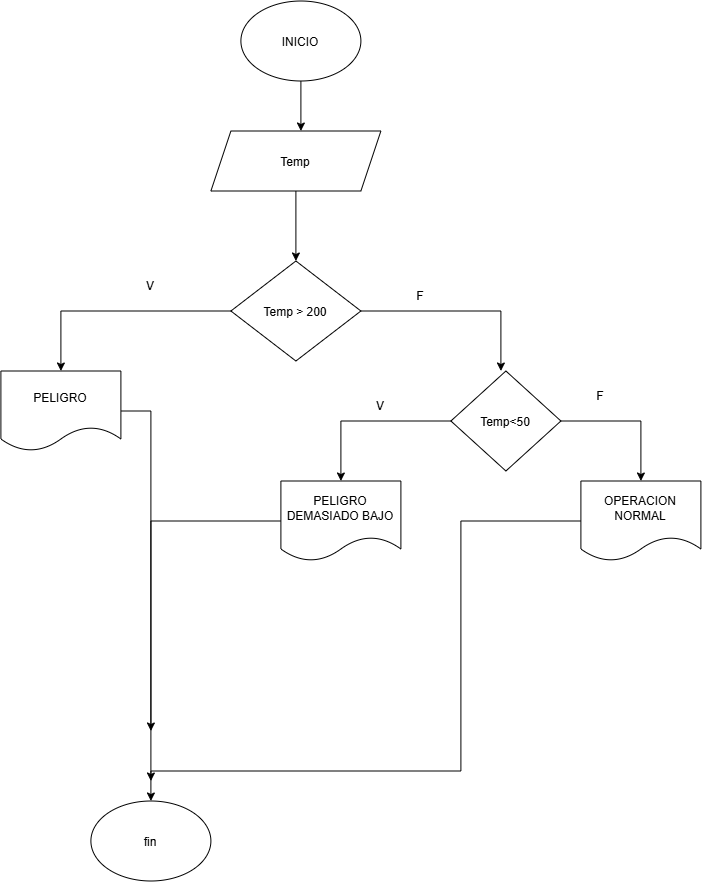

The diagram above was exported from draw.io. Its source (the exported page's mxGraphModel, read from the mxfile embedded in the PNG):
<mxGraphModel dx="2020" dy="1110" grid="1" gridSize="10" guides="1" tooltips="1" connect="1" arrows="1" fold="1" page="1" pageScale="1" pageWidth="827" pageHeight="1169" math="0" shadow="0">
  <root>
    <mxCell id="0" />
    <mxCell id="1" parent="0" />
    <mxCell id="AtjHrqC5vgWKNeQZTrzx-2" edge="1" parent="1" source="AtjHrqC5vgWKNeQZTrzx-1" style="edgeStyle=orthogonalEdgeStyle;rounded=0;orthogonalLoop=1;jettySize=auto;html=1;">
      <mxGeometry relative="1" as="geometry">
        <mxPoint x="400" y="130" as="targetPoint" />
      </mxGeometry>
    </mxCell>
    <mxCell id="AtjHrqC5vgWKNeQZTrzx-1" parent="1" style="ellipse;whiteSpace=wrap;html=1;shapeInside=1;" value="INICIO" vertex="1">
      <mxGeometry height="80" width="120" x="340" as="geometry" />
    </mxCell>
    <mxCell id="AtjHrqC5vgWKNeQZTrzx-5" edge="1" parent="1" source="AtjHrqC5vgWKNeQZTrzx-3" style="edgeStyle=orthogonalEdgeStyle;rounded=0;orthogonalLoop=1;jettySize=auto;html=1;" target="AtjHrqC5vgWKNeQZTrzx-4" value="">
      <mxGeometry relative="1" as="geometry" />
    </mxCell>
    <mxCell id="AtjHrqC5vgWKNeQZTrzx-3" parent="1" style="shape=parallelogram;perimeter=parallelogramPerimeter;whiteSpace=wrap;html=1;shapeInside=1;fixedSize=1;" value="Temp" vertex="1">
      <mxGeometry height="60" width="170" x="310" y="130" as="geometry" />
    </mxCell>
    <mxCell id="AtjHrqC5vgWKNeQZTrzx-6" edge="1" parent="1" source="AtjHrqC5vgWKNeQZTrzx-4" style="edgeStyle=orthogonalEdgeStyle;rounded=0;orthogonalLoop=1;jettySize=auto;html=1;">
      <mxGeometry relative="1" as="geometry">
        <mxPoint x="600" y="370" as="targetPoint" />
      </mxGeometry>
    </mxCell>
    <mxCell id="AtjHrqC5vgWKNeQZTrzx-7" edge="1" parent="1" source="AtjHrqC5vgWKNeQZTrzx-4" style="edgeStyle=orthogonalEdgeStyle;rounded=0;orthogonalLoop=1;jettySize=auto;html=1;">
      <mxGeometry relative="1" as="geometry">
        <mxPoint x="160" y="370" as="targetPoint" />
      </mxGeometry>
    </mxCell>
    <mxCell id="AtjHrqC5vgWKNeQZTrzx-4" parent="1" style="rhombus;whiteSpace=wrap;html=1;shapeInside=1;" value="Temp &amp;gt; 200" vertex="1">
      <mxGeometry height="100" width="130" x="330" y="260" as="geometry" />
    </mxCell>
    <mxCell id="AtjHrqC5vgWKNeQZTrzx-8" parent="1" style="text;html=1;whiteSpace=wrap;strokeColor=none;fillColor=none;align=center;verticalAlign=middle;rounded=0;" value="V" vertex="1">
      <mxGeometry height="30" width="60" x="220" y="270" as="geometry" />
    </mxCell>
    <mxCell id="AtjHrqC5vgWKNeQZTrzx-9" parent="1" style="text;html=1;whiteSpace=wrap;strokeColor=none;fillColor=none;align=center;verticalAlign=middle;rounded=0;" value="F" vertex="1">
      <mxGeometry height="30" width="60" x="490" y="280" as="geometry" />
    </mxCell>
    <mxCell id="AtjHrqC5vgWKNeQZTrzx-18" edge="1" parent="1" source="AtjHrqC5vgWKNeQZTrzx-10" style="edgeStyle=orthogonalEdgeStyle;rounded=0;orthogonalLoop=1;jettySize=auto;html=1;">
      <mxGeometry relative="1" as="geometry">
        <mxPoint x="250" y="730" as="targetPoint" />
      </mxGeometry>
    </mxCell>
    <mxCell id="AtjHrqC5vgWKNeQZTrzx-10" parent="1" style="shape=document;whiteSpace=wrap;html=1;boundedLbl=1;" value="PELIGRO" vertex="1">
      <mxGeometry height="80" width="120" x="100" y="370" as="geometry" />
    </mxCell>
    <mxCell id="AtjHrqC5vgWKNeQZTrzx-12" edge="1" parent="1" source="AtjHrqC5vgWKNeQZTrzx-11" style="edgeStyle=orthogonalEdgeStyle;rounded=0;orthogonalLoop=1;jettySize=auto;html=1;">
      <mxGeometry relative="1" as="geometry">
        <mxPoint x="740" y="480" as="targetPoint" />
      </mxGeometry>
    </mxCell>
    <mxCell id="AtjHrqC5vgWKNeQZTrzx-13" edge="1" parent="1" source="AtjHrqC5vgWKNeQZTrzx-11" style="edgeStyle=orthogonalEdgeStyle;rounded=0;orthogonalLoop=1;jettySize=auto;html=1;">
      <mxGeometry relative="1" as="geometry">
        <mxPoint x="440" y="480" as="targetPoint" />
      </mxGeometry>
    </mxCell>
    <mxCell id="AtjHrqC5vgWKNeQZTrzx-11" parent="1" style="rhombus;whiteSpace=wrap;html=1;shapeInside=1;" value="Temp&amp;lt;50" vertex="1">
      <mxGeometry height="100" width="110" x="550" y="370" as="geometry" />
    </mxCell>
    <mxCell id="AtjHrqC5vgWKNeQZTrzx-14" parent="1" style="text;html=1;whiteSpace=wrap;strokeColor=none;fillColor=none;align=center;verticalAlign=middle;rounded=0;" value="V" vertex="1">
      <mxGeometry height="30" width="60" x="450" y="390" as="geometry" />
    </mxCell>
    <mxCell id="AtjHrqC5vgWKNeQZTrzx-15" parent="1" style="text;html=1;whiteSpace=wrap;strokeColor=none;fillColor=none;align=center;verticalAlign=middle;rounded=0;" value="F" vertex="1">
      <mxGeometry height="30" width="60" x="670" y="380" as="geometry" />
    </mxCell>
    <mxCell id="AtjHrqC5vgWKNeQZTrzx-19" edge="1" parent="1" source="AtjHrqC5vgWKNeQZTrzx-16" style="edgeStyle=orthogonalEdgeStyle;rounded=0;orthogonalLoop=1;jettySize=auto;html=1;">
      <mxGeometry relative="1" as="geometry">
        <mxPoint x="250" y="780" as="targetPoint" />
      </mxGeometry>
    </mxCell>
    <mxCell id="AtjHrqC5vgWKNeQZTrzx-16" parent="1" style="shape=document;whiteSpace=wrap;html=1;boundedLbl=1;" value="PELIGRO DEMASIADO BAJO" vertex="1">
      <mxGeometry height="80" width="120" x="380" y="480" as="geometry" />
    </mxCell>
    <mxCell id="AtjHrqC5vgWKNeQZTrzx-20" edge="1" parent="1" source="AtjHrqC5vgWKNeQZTrzx-17" style="edgeStyle=orthogonalEdgeStyle;rounded=0;orthogonalLoop=1;jettySize=auto;html=1;entryX=0.5;entryY=0;entryDx=0;entryDy=0;" target="AtjHrqC5vgWKNeQZTrzx-21">
      <mxGeometry relative="1" as="geometry">
        <Array as="points">
          <mxPoint x="560" y="520" />
          <mxPoint x="560" y="770" />
          <mxPoint x="250" y="770" />
        </Array>
        <mxPoint x="250" y="760" as="targetPoint" />
      </mxGeometry>
    </mxCell>
    <mxCell id="AtjHrqC5vgWKNeQZTrzx-17" parent="1" style="shape=document;whiteSpace=wrap;html=1;boundedLbl=1;" value="OPERACION NORMAL" vertex="1">
      <mxGeometry height="80" width="120" x="680" y="480" as="geometry" />
    </mxCell>
    <mxCell id="AtjHrqC5vgWKNeQZTrzx-21" parent="1" style="ellipse;whiteSpace=wrap;html=1;shapeInside=1;" value="fin" vertex="1">
      <mxGeometry height="80" width="120" x="190" y="800" as="geometry" />
    </mxCell>
  </root>
</mxGraphModel>